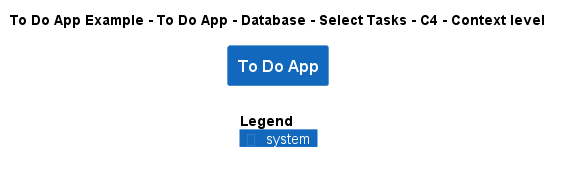

The diagram above was rendered by PlantUML. Its source (embedded in the PNG):
@startuml
!include ..\..\..\..\..\..\..\.c4s\C4_Context.puml

AddElementTag("c4interflow:lifecycle:new", $bgColor=green, $fontColor=#ffffff, $borderColor=green, $shadowing="False")
AddElementTag("c4interflow:lifecycle:changed", $bgColor=orange, $fontColor=#ffffff, $borderColor=orange, $shadowing="False")
AddElementTag("c4interflow:lifecycle:removed", $bgColor=red, $fontColor=#ffffff, $borderColor=red, $shadowing="False")

AddRelTag("c4interflow:lifecycle:new", $textColor=green, $lineColor=green)
AddRelTag("c4interflow:lifecycle:changed", $textColor=orange, $lineColor=orange)
AddRelTag("c4interflow:lifecycle:removed", $textColor=red, $lineColor=red)

SHOW_PERSON_PORTRAIT()
LAYOUT_TOP_DOWN()

skinparam linetype polyline

title To Do App Example - To Do App - Database - Select Tasks - C4 - Context level

System(ToDoAppExample.SoftwareSystems.ToDoApp, "To Do App", "")



SHOW_LEGEND()
@enduml